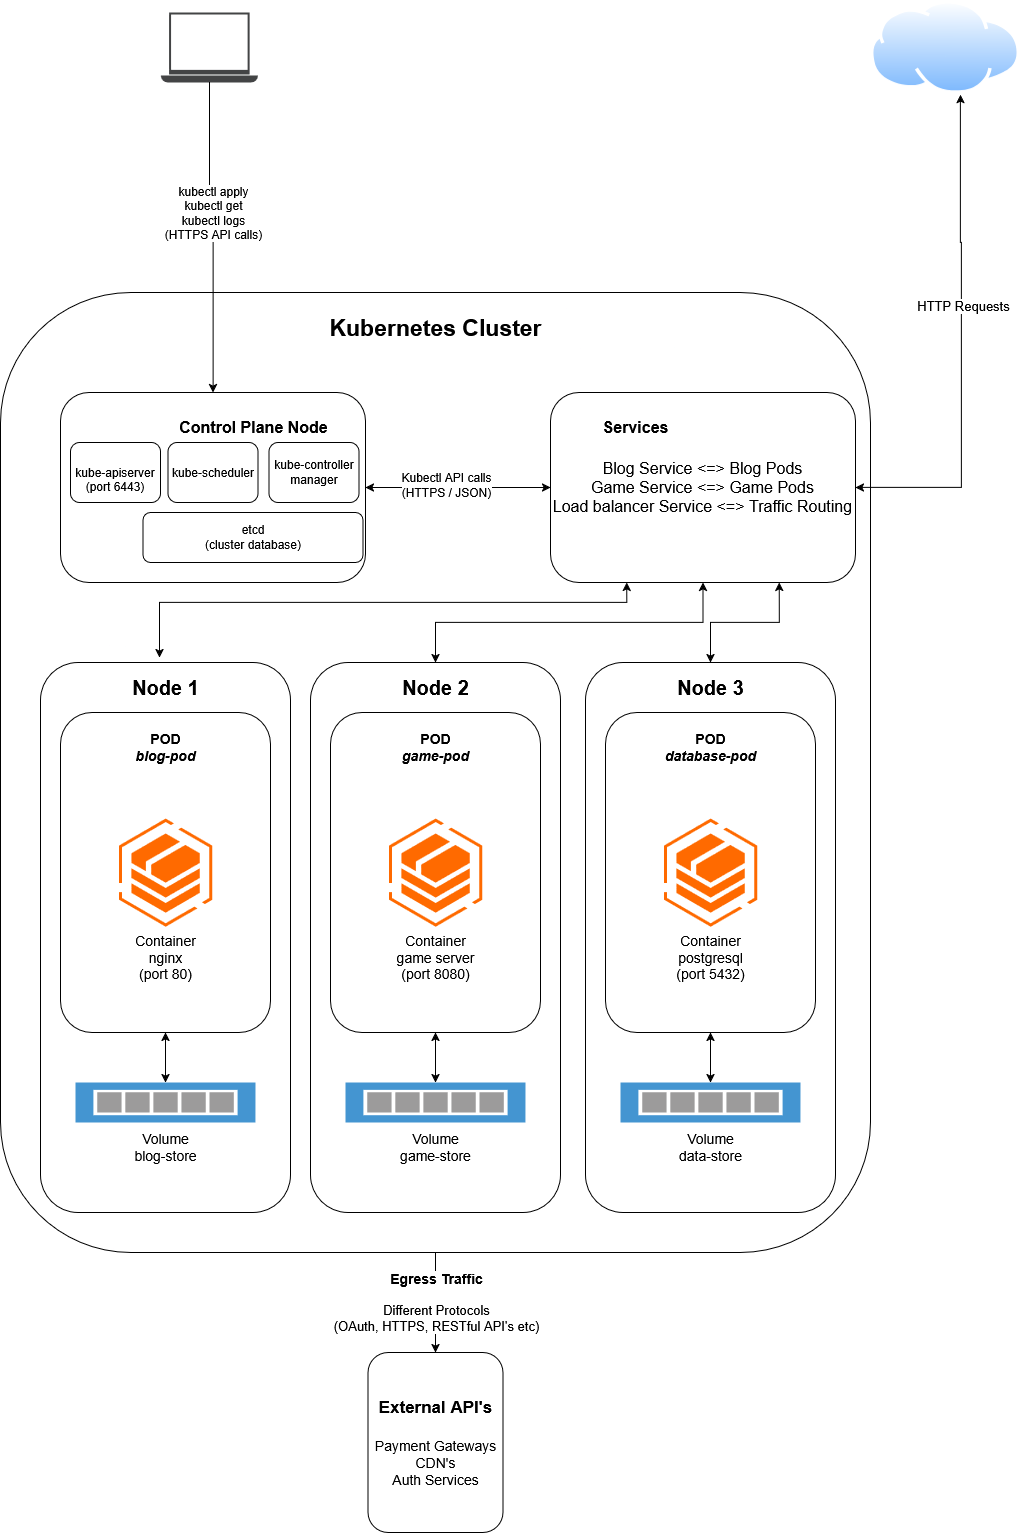

The diagram above was exported from draw.io. Its source (the exported page's mxGraphModel, read from the mxfile embedded in the PNG):
<mxGraphModel dx="2225" dy="1999" grid="1" gridSize="10" guides="1" tooltips="1" connect="1" arrows="1" fold="1" page="1" pageScale="1" pageWidth="850" pageHeight="1100" math="0" shadow="0">
  <root>
    <mxCell id="0" />
    <mxCell id="1" parent="0" />
    <mxCell id="PmBeEeZk402kAwxZ9Y-l-2" value="" style="sketch=0;pointerEvents=1;shadow=0;dashed=0;html=1;strokeColor=none;fillColor=#434445;aspect=fixed;labelPosition=center;verticalLabelPosition=bottom;verticalAlign=top;align=center;outlineConnect=0;shape=mxgraph.vvd.laptop;" vertex="1" parent="1">
      <mxGeometry x="0.28" y="-190" width="97.22" height="70" as="geometry" />
    </mxCell>
    <mxCell id="PmBeEeZk402kAwxZ9Y-l-4" value="" style="image;aspect=fixed;perimeter=ellipsePerimeter;html=1;align=center;shadow=0;dashed=0;spacingTop=3;image=img/lib/active_directory/internet_cloud.svg;" vertex="1" parent="1">
      <mxGeometry x="710" y="-202.25" width="150" height="94.5" as="geometry" />
    </mxCell>
    <mxCell id="PmBeEeZk402kAwxZ9Y-l-70" style="edgeStyle=orthogonalEdgeStyle;rounded=0;orthogonalLoop=1;jettySize=auto;html=1;exitX=0.5;exitY=1;exitDx=0;exitDy=0;entryX=0.5;entryY=0;entryDx=0;entryDy=0;" edge="1" parent="1" source="PmBeEeZk402kAwxZ9Y-l-5" target="PmBeEeZk402kAwxZ9Y-l-69">
      <mxGeometry relative="1" as="geometry" />
    </mxCell>
    <mxCell id="PmBeEeZk402kAwxZ9Y-l-71" value="&lt;font style=&quot;font-size: 14px;&quot;&gt;&lt;b&gt;Egress Traffic&lt;/b&gt;&lt;/font&gt;&lt;font style=&quot;font-size: 13px;&quot;&gt;&lt;br&gt;&lt;br&gt;Different Protocols&lt;br&gt;(OAuth, HTTPS, RESTful API's etc)&lt;/font&gt;" style="edgeLabel;html=1;align=center;verticalAlign=middle;resizable=0;points=[];" vertex="1" connectable="0" parent="PmBeEeZk402kAwxZ9Y-l-70">
      <mxGeometry x="-0.02" relative="1" as="geometry">
        <mxPoint as="offset" />
      </mxGeometry>
    </mxCell>
    <mxCell id="PmBeEeZk402kAwxZ9Y-l-5" value="" style="rounded=1;html=1;arcSize=15;" vertex="1" parent="1">
      <mxGeometry x="-160" y="90" width="870" height="960" as="geometry" />
    </mxCell>
    <mxCell id="PmBeEeZk402kAwxZ9Y-l-16" value="" style="edgeStyle=orthogonalEdgeStyle;rounded=0;orthogonalLoop=1;jettySize=auto;html=1;entryX=1;entryY=0.5;entryDx=0;entryDy=0;startArrow=classic;startFill=1;" edge="1" parent="1" target="PmBeEeZk402kAwxZ9Y-l-43">
      <mxGeometry relative="1" as="geometry">
        <mxPoint x="800" y="-107.75188344594638" as="sourcePoint" />
        <mxPoint x="720" y="285.42" as="targetPoint" />
        <Array as="points">
          <mxPoint x="800" y="40" />
          <mxPoint x="801" y="40" />
          <mxPoint x="801" y="285" />
        </Array>
      </mxGeometry>
    </mxCell>
    <mxCell id="PmBeEeZk402kAwxZ9Y-l-65" value="&lt;font style=&quot;font-size: 13px;&quot;&gt;HTTP Requests&lt;/font&gt;" style="edgeLabel;html=1;align=center;verticalAlign=middle;resizable=0;points=[];" vertex="1" connectable="0" parent="PmBeEeZk402kAwxZ9Y-l-16">
      <mxGeometry x="-0.1501" y="1" relative="1" as="geometry">
        <mxPoint as="offset" />
      </mxGeometry>
    </mxCell>
    <mxCell id="PmBeEeZk402kAwxZ9Y-l-17" value="&lt;b&gt;&lt;font style=&quot;font-size: 23px;&quot;&gt;Kubernetes Cluster&lt;/font&gt;&lt;/b&gt;" style="text;html=1;align=center;verticalAlign=middle;rounded=0;" vertex="1" parent="1">
      <mxGeometry x="245" y="110" width="60" height="30" as="geometry" />
    </mxCell>
    <mxCell id="PmBeEeZk402kAwxZ9Y-l-18" value="" style="rounded=1;whiteSpace=wrap;html=1;" vertex="1" parent="1">
      <mxGeometry x="-120" y="460" width="250" height="550" as="geometry" />
    </mxCell>
    <mxCell id="PmBeEeZk402kAwxZ9Y-l-19" value="" style="rounded=1;whiteSpace=wrap;html=1;" vertex="1" parent="1">
      <mxGeometry x="425" y="460" width="250" height="550" as="geometry" />
    </mxCell>
    <mxCell id="PmBeEeZk402kAwxZ9Y-l-20" value="" style="rounded=1;whiteSpace=wrap;html=1;" vertex="1" parent="1">
      <mxGeometry x="150" y="460" width="250" height="550" as="geometry" />
    </mxCell>
    <mxCell id="PmBeEeZk402kAwxZ9Y-l-22" value="&lt;b&gt;&lt;font style=&quot;font-size: 20px;&quot;&gt;Node 1&lt;/font&gt;&lt;/b&gt;" style="text;html=1;align=center;verticalAlign=middle;rounded=0;" vertex="1" parent="1">
      <mxGeometry x="-25" y="470" width="60" height="30" as="geometry" />
    </mxCell>
    <mxCell id="PmBeEeZk402kAwxZ9Y-l-23" value="&lt;b&gt;&lt;font style=&quot;font-size: 20px;&quot;&gt;Node 3&lt;/font&gt;&lt;/b&gt;" style="text;html=1;align=center;verticalAlign=middle;rounded=0;" vertex="1" parent="1">
      <mxGeometry x="520" y="470" width="60" height="30" as="geometry" />
    </mxCell>
    <mxCell id="PmBeEeZk402kAwxZ9Y-l-24" value="&lt;b&gt;&lt;font style=&quot;font-size: 20px;&quot;&gt;Node 2&lt;/font&gt;&lt;/b&gt;" style="text;html=1;align=center;verticalAlign=middle;rounded=0;" vertex="1" parent="1">
      <mxGeometry x="245" y="470" width="60" height="30" as="geometry" />
    </mxCell>
    <mxCell id="PmBeEeZk402kAwxZ9Y-l-72" style="edgeStyle=orthogonalEdgeStyle;rounded=0;orthogonalLoop=1;jettySize=auto;html=1;exitX=0.5;exitY=1;exitDx=0;exitDy=0;startArrow=classic;startFill=1;" edge="1" parent="1" source="PmBeEeZk402kAwxZ9Y-l-26" target="PmBeEeZk402kAwxZ9Y-l-37">
      <mxGeometry relative="1" as="geometry" />
    </mxCell>
    <mxCell id="PmBeEeZk402kAwxZ9Y-l-26" value="" style="rounded=1;whiteSpace=wrap;html=1;" vertex="1" parent="1">
      <mxGeometry x="-100" y="510" width="210" height="320" as="geometry" />
    </mxCell>
    <mxCell id="PmBeEeZk402kAwxZ9Y-l-73" style="edgeStyle=orthogonalEdgeStyle;rounded=0;orthogonalLoop=1;jettySize=auto;html=1;exitX=0.5;exitY=1;exitDx=0;exitDy=0;startArrow=classic;startFill=1;" edge="1" parent="1" source="PmBeEeZk402kAwxZ9Y-l-27" target="PmBeEeZk402kAwxZ9Y-l-38">
      <mxGeometry relative="1" as="geometry" />
    </mxCell>
    <mxCell id="PmBeEeZk402kAwxZ9Y-l-27" value="" style="rounded=1;whiteSpace=wrap;html=1;" vertex="1" parent="1">
      <mxGeometry x="170" y="510" width="210" height="320" as="geometry" />
    </mxCell>
    <mxCell id="PmBeEeZk402kAwxZ9Y-l-74" style="edgeStyle=orthogonalEdgeStyle;rounded=0;orthogonalLoop=1;jettySize=auto;html=1;exitX=0.5;exitY=1;exitDx=0;exitDy=0;startArrow=classic;startFill=1;" edge="1" parent="1" source="PmBeEeZk402kAwxZ9Y-l-28" target="PmBeEeZk402kAwxZ9Y-l-39">
      <mxGeometry relative="1" as="geometry" />
    </mxCell>
    <mxCell id="PmBeEeZk402kAwxZ9Y-l-28" value="" style="rounded=1;html=1;" vertex="1" parent="1">
      <mxGeometry x="445" y="510" width="210" height="320" as="geometry" />
    </mxCell>
    <mxCell id="PmBeEeZk402kAwxZ9Y-l-29" value="&lt;font style=&quot;font-size: 14px;&quot;&gt;POD&lt;br&gt;&lt;i&gt;blog-pod&lt;/i&gt;&lt;/font&gt;" style="text;html=1;align=center;verticalAlign=middle;rounded=0;fontStyle=1" vertex="1" parent="1">
      <mxGeometry x="-25" y="530" width="60" height="30" as="geometry" />
    </mxCell>
    <mxCell id="PmBeEeZk402kAwxZ9Y-l-30" value="&lt;font style=&quot;font-size: 14px;&quot;&gt;POD&lt;br&gt;&lt;i&gt;game-pod&lt;/i&gt;&lt;/font&gt;" style="text;html=1;align=center;verticalAlign=middle;rounded=0;fontStyle=1" vertex="1" parent="1">
      <mxGeometry x="245" y="530" width="60" height="30" as="geometry" />
    </mxCell>
    <mxCell id="PmBeEeZk402kAwxZ9Y-l-31" value="&lt;font style=&quot;font-size: 14px;&quot;&gt;POD&lt;br&gt;&lt;i&gt;database-pod&lt;/i&gt;&lt;/font&gt;" style="text;html=1;align=center;verticalAlign=middle;rounded=0;fontStyle=1" vertex="1" parent="1">
      <mxGeometry x="520" y="530" width="60" height="30" as="geometry" />
    </mxCell>
    <mxCell id="PmBeEeZk402kAwxZ9Y-l-33" value="" style="points=[];aspect=fixed;html=1;align=center;shadow=0;dashed=0;fillColor=#FF6A00;strokeColor=none;shape=mxgraph.alibaba_cloud.acr_cloud_container_registry;" vertex="1" parent="1">
      <mxGeometry x="-41.620000000000005" y="615.9" width="93.24" height="108.2" as="geometry" />
    </mxCell>
    <mxCell id="PmBeEeZk402kAwxZ9Y-l-34" value="" style="points=[];aspect=fixed;html=1;align=center;shadow=0;dashed=0;fillColor=#FF6A00;strokeColor=none;shape=mxgraph.alibaba_cloud.acr_cloud_container_registry;" vertex="1" parent="1">
      <mxGeometry x="228.38" y="615.9" width="93.24" height="108.2" as="geometry" />
    </mxCell>
    <mxCell id="PmBeEeZk402kAwxZ9Y-l-35" value="" style="points=[];aspect=fixed;html=1;align=center;shadow=0;dashed=0;fillColor=#FF6A00;strokeColor=none;shape=mxgraph.alibaba_cloud.acr_cloud_container_registry;" vertex="1" parent="1">
      <mxGeometry x="503.38000000000005" y="615.9" width="93.24" height="108.2" as="geometry" />
    </mxCell>
    <mxCell id="PmBeEeZk402kAwxZ9Y-l-37" value="" style="shadow=0;dashed=0;html=1;strokeColor=none;fillColor=#4495D1;labelPosition=center;verticalLabelPosition=bottom;verticalAlign=top;align=center;outlineConnect=0;shape=mxgraph.veeam.2d.datastore_volume;" vertex="1" parent="1">
      <mxGeometry x="-85" y="880" width="180" height="40" as="geometry" />
    </mxCell>
    <mxCell id="PmBeEeZk402kAwxZ9Y-l-38" value="" style="shadow=0;dashed=0;html=1;strokeColor=none;fillColor=#4495D1;labelPosition=center;verticalLabelPosition=bottom;verticalAlign=top;align=center;outlineConnect=0;shape=mxgraph.veeam.2d.datastore_volume;" vertex="1" parent="1">
      <mxGeometry x="185" y="880" width="180" height="40" as="geometry" />
    </mxCell>
    <mxCell id="PmBeEeZk402kAwxZ9Y-l-39" value="" style="shadow=0;dashed=0;html=1;strokeColor=none;fillColor=#4495D1;labelPosition=center;verticalLabelPosition=bottom;verticalAlign=top;align=center;outlineConnect=0;shape=mxgraph.veeam.2d.datastore_volume;" vertex="1" parent="1">
      <mxGeometry x="460" y="880" width="180" height="40" as="geometry" />
    </mxCell>
    <mxCell id="PmBeEeZk402kAwxZ9Y-l-40" value="&lt;font style=&quot;font-size: 14px;&quot;&gt;Container&lt;br&gt;nginx&lt;br&gt;(port 80)&lt;/font&gt;" style="text;html=1;align=center;verticalAlign=middle;rounded=0;" vertex="1" parent="1">
      <mxGeometry x="-25" y="740" width="60" height="30" as="geometry" />
    </mxCell>
    <mxCell id="PmBeEeZk402kAwxZ9Y-l-41" value="&lt;font style=&quot;font-size: 14px;&quot;&gt;Container&lt;br&gt;game server&lt;br&gt;(port 8080)&lt;/font&gt;" style="text;html=1;align=center;verticalAlign=middle;rounded=0;" vertex="1" parent="1">
      <mxGeometry x="245" y="740" width="60" height="30" as="geometry" />
    </mxCell>
    <mxCell id="PmBeEeZk402kAwxZ9Y-l-42" value="&lt;font style=&quot;font-size: 14px;&quot;&gt;Container&lt;br&gt;postgresql&lt;br&gt;(port 5432)&lt;/font&gt;" style="text;html=1;align=center;verticalAlign=middle;rounded=0;" vertex="1" parent="1">
      <mxGeometry x="520" y="740" width="60" height="30" as="geometry" />
    </mxCell>
    <mxCell id="PmBeEeZk402kAwxZ9Y-l-60" style="edgeStyle=orthogonalEdgeStyle;rounded=0;orthogonalLoop=1;jettySize=auto;html=1;exitX=0.5;exitY=1;exitDx=0;exitDy=0;entryX=0.5;entryY=0;entryDx=0;entryDy=0;startArrow=classic;startFill=1;" edge="1" parent="1" source="PmBeEeZk402kAwxZ9Y-l-43" target="PmBeEeZk402kAwxZ9Y-l-20">
      <mxGeometry relative="1" as="geometry" />
    </mxCell>
    <mxCell id="PmBeEeZk402kAwxZ9Y-l-61" style="edgeStyle=orthogonalEdgeStyle;rounded=0;orthogonalLoop=1;jettySize=auto;html=1;exitX=0.75;exitY=1;exitDx=0;exitDy=0;entryX=0.5;entryY=0;entryDx=0;entryDy=0;startArrow=classic;startFill=1;" edge="1" parent="1" source="PmBeEeZk402kAwxZ9Y-l-43" target="PmBeEeZk402kAwxZ9Y-l-19">
      <mxGeometry relative="1" as="geometry" />
    </mxCell>
    <mxCell id="PmBeEeZk402kAwxZ9Y-l-43" value="&lt;font style=&quot;font-size: 16px;&quot;&gt;Blog Service &amp;lt;=&amp;gt; Blog Pods&lt;br&gt;Game Service &amp;lt;=&amp;gt; Game Pods&lt;br&gt;Load balancer Service &amp;lt;=&amp;gt; Traffic Routing&lt;/font&gt;" style="rounded=1;whiteSpace=wrap;html=1;" vertex="1" parent="1">
      <mxGeometry x="390" y="190" width="305" height="190" as="geometry" />
    </mxCell>
    <mxCell id="PmBeEeZk402kAwxZ9Y-l-53" value="" style="edgeStyle=orthogonalEdgeStyle;rounded=0;orthogonalLoop=1;jettySize=auto;html=1;startArrow=classic;startFill=1;" edge="1" parent="1" source="PmBeEeZk402kAwxZ9Y-l-43" target="PmBeEeZk402kAwxZ9Y-l-44">
      <mxGeometry relative="1" as="geometry" />
    </mxCell>
    <mxCell id="PmBeEeZk402kAwxZ9Y-l-62" value="&lt;font style=&quot;font-size: 12px;&quot;&gt;Kubectl API calls&lt;br&gt;(HTTPS / JSON)&lt;/font&gt;" style="edgeLabel;html=1;align=center;verticalAlign=middle;resizable=0;points=[];" vertex="1" connectable="0" parent="PmBeEeZk402kAwxZ9Y-l-53">
      <mxGeometry x="0.1386" y="-3" relative="1" as="geometry">
        <mxPoint as="offset" />
      </mxGeometry>
    </mxCell>
    <mxCell id="PmBeEeZk402kAwxZ9Y-l-63" style="edgeStyle=orthogonalEdgeStyle;rounded=0;orthogonalLoop=1;jettySize=auto;html=1;entryX=0.5;entryY=0;entryDx=0;entryDy=0;" edge="1" parent="1" source="PmBeEeZk402kAwxZ9Y-l-2" target="PmBeEeZk402kAwxZ9Y-l-44">
      <mxGeometry relative="1" as="geometry" />
    </mxCell>
    <mxCell id="PmBeEeZk402kAwxZ9Y-l-64" value="&lt;font style=&quot;font-size: 12px;&quot;&gt;kubectl apply&lt;br&gt;kubectl get&lt;br&gt;kubectl logs&lt;br&gt;(HTTPS API calls)&lt;/font&gt;" style="edgeLabel;html=1;align=center;verticalAlign=middle;resizable=0;points=[];" vertex="1" connectable="0" parent="PmBeEeZk402kAwxZ9Y-l-63">
      <mxGeometry x="-0.2571" y="-6" relative="1" as="geometry">
        <mxPoint x="10" y="14" as="offset" />
      </mxGeometry>
    </mxCell>
    <mxCell id="PmBeEeZk402kAwxZ9Y-l-44" value="" style="rounded=1;whiteSpace=wrap;html=1;" vertex="1" parent="1">
      <mxGeometry x="-100" y="190" width="305" height="190" as="geometry" />
    </mxCell>
    <mxCell id="PmBeEeZk402kAwxZ9Y-l-45" value="&lt;b&gt;&lt;font style=&quot;font-size: 16px;&quot;&gt;Control Plane Node&lt;/font&gt;&lt;/b&gt;" style="text;html=1;align=center;verticalAlign=middle;rounded=0;" vertex="1" parent="1">
      <mxGeometry x="62.5" y="210" width="60" height="30" as="geometry" />
    </mxCell>
    <mxCell id="PmBeEeZk402kAwxZ9Y-l-46" value="&lt;font style=&quot;font-size: 16px;&quot;&gt;&lt;b&gt;Services&lt;/b&gt;&lt;/font&gt;" style="text;html=1;align=center;verticalAlign=middle;rounded=0;" vertex="1" parent="1">
      <mxGeometry x="445" y="210" width="60" height="30" as="geometry" />
    </mxCell>
    <mxCell id="PmBeEeZk402kAwxZ9Y-l-49" value="&lt;br&gt;kube-apiserver&lt;br&gt;&lt;div&gt;(port 6443)&lt;/div&gt;" style="rounded=1;whiteSpace=wrap;html=1;" vertex="1" parent="1">
      <mxGeometry x="-90" y="240" width="90" height="60" as="geometry" />
    </mxCell>
    <mxCell id="PmBeEeZk402kAwxZ9Y-l-50" value="kube-controller manager" style="rounded=1;whiteSpace=wrap;html=1;" vertex="1" parent="1">
      <mxGeometry x="108.61" y="240" width="90" height="60" as="geometry" />
    </mxCell>
    <mxCell id="PmBeEeZk402kAwxZ9Y-l-51" value="kube-scheduler" style="rounded=1;whiteSpace=wrap;html=1;" vertex="1" parent="1">
      <mxGeometry x="7.5" y="240" width="90" height="60" as="geometry" />
    </mxCell>
    <mxCell id="PmBeEeZk402kAwxZ9Y-l-52" value="etcd&lt;br&gt;(cluster database)" style="rounded=1;whiteSpace=wrap;html=1;" vertex="1" parent="1">
      <mxGeometry x="-17.5" y="310" width="220" height="50" as="geometry" />
    </mxCell>
    <mxCell id="PmBeEeZk402kAwxZ9Y-l-59" style="edgeStyle=orthogonalEdgeStyle;rounded=0;orthogonalLoop=1;jettySize=auto;html=1;exitX=0.25;exitY=1;exitDx=0;exitDy=0;entryX=0.476;entryY=-0.009;entryDx=0;entryDy=0;entryPerimeter=0;startArrow=classic;startFill=1;" edge="1" parent="1" source="PmBeEeZk402kAwxZ9Y-l-43" target="PmBeEeZk402kAwxZ9Y-l-18">
      <mxGeometry relative="1" as="geometry">
        <Array as="points">
          <mxPoint x="466" y="400" />
          <mxPoint x="-1" y="400" />
        </Array>
      </mxGeometry>
    </mxCell>
    <mxCell id="PmBeEeZk402kAwxZ9Y-l-66" value="&lt;div&gt;&lt;font style=&quot;font-size: 14px;&quot;&gt;Volume&lt;/font&gt;&lt;/div&gt;&lt;div&gt;&lt;font style=&quot;font-size: 14px;&quot;&gt;blog-store&lt;/font&gt;&lt;/div&gt;" style="text;html=1;align=center;verticalAlign=middle;rounded=0;" vertex="1" parent="1">
      <mxGeometry x="-25" y="930" width="60" height="30" as="geometry" />
    </mxCell>
    <mxCell id="PmBeEeZk402kAwxZ9Y-l-67" value="&lt;div&gt;&lt;font style=&quot;font-size: 14px;&quot;&gt;Volume&lt;/font&gt;&lt;/div&gt;&lt;div&gt;&lt;font style=&quot;font-size: 14px;&quot;&gt;game-store&lt;/font&gt;&lt;/div&gt;" style="text;html=1;align=center;verticalAlign=middle;rounded=0;" vertex="1" parent="1">
      <mxGeometry x="245" y="930" width="60" height="30" as="geometry" />
    </mxCell>
    <mxCell id="PmBeEeZk402kAwxZ9Y-l-68" value="&lt;div&gt;&lt;font style=&quot;font-size: 14px;&quot;&gt;Volume&lt;/font&gt;&lt;/div&gt;&lt;div&gt;&lt;font style=&quot;font-size: 14px;&quot;&gt;data-store&lt;/font&gt;&lt;/div&gt;" style="text;html=1;align=center;verticalAlign=middle;rounded=0;" vertex="1" parent="1">
      <mxGeometry x="520" y="930" width="60" height="30" as="geometry" />
    </mxCell>
    <mxCell id="PmBeEeZk402kAwxZ9Y-l-69" value="&lt;div&gt;&lt;b&gt;&lt;font style=&quot;font-size: 17px;&quot;&gt;External API's&lt;br&gt;&lt;br&gt;&lt;/font&gt;&lt;/b&gt;&lt;/div&gt;&lt;div&gt;&lt;font style=&quot;font-size: 14px;&quot;&gt;Payment Gateways&lt;br&gt;CDN's&lt;br&gt;Auth Services&lt;/font&gt;&lt;/div&gt;" style="rounded=1;whiteSpace=wrap;html=1;" vertex="1" parent="1">
      <mxGeometry x="207.5" y="1150" width="135" height="180" as="geometry" />
    </mxCell>
  </root>
</mxGraphModel>